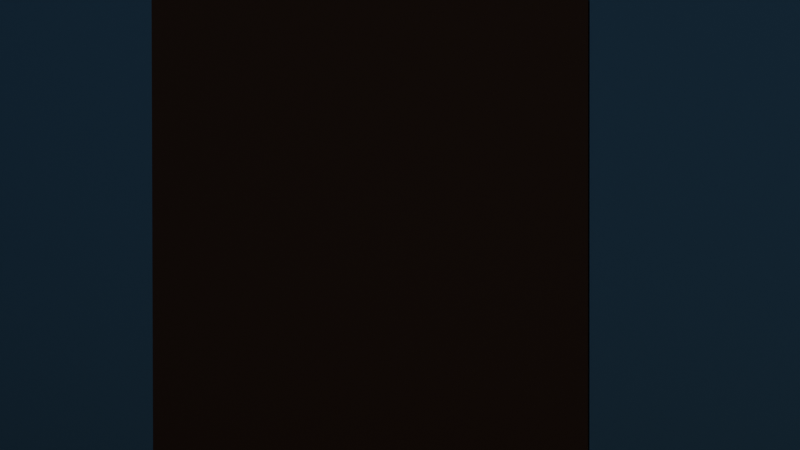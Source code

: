 # Source: Room_temp_.blend  (saved by Blender 3.3.6; exported with 4.5.12 LTS)
import bpy
from mathutils import Matrix  # noqa: F401  (used for matrix-valued properties, if any)

bpy.ops.wm.read_factory_settings(use_empty=True)
scene = bpy.context.scene
scene.name = 'Scene'

# ---- collections
col_collection = bpy.data.collections.new('Collection'); scene.collection.children.link(col_collection)

# ---- materials (node trees are filled in below, after node groups)
mat_floor = bpy.data.materials.new('Floor')
mat_floor.use_transparent_shadow = False
mat_door = bpy.data.materials.new('Door')
mat_door.use_transparent_shadow = False
mat_wall = bpy.data.materials.new('Wall')
mat_wall.use_transparent_shadow = False

# ---- material node trees
mat_floor.use_nodes = True; mat_floor.node_tree.nodes.clear()
_N = mat_floor.node_tree.nodes; _L = mat_floor.node_tree.links
n0 = _N.new('ShaderNodeBsdfPrincipled'); n0.name = 'Principled BSDF'; n0.location = (10, 300)
n0.distribution = 'GGX'
n0.subsurface_method = 'RANDOM_WALK_SKIN'
n0.inputs[0].default_value = (0.8, 0.3756, 0.04638, 1.0)
n0.inputs[3].default_value = 1.45
n0.inputs[27].default_value = (0.0, 0.0, 0.0, 1.0)
n0.inputs[28].default_value = 1.0
n1 = _N.new('ShaderNodeOutputMaterial'); n1.name = 'Material Output'; n1.location = (300, 300)
_L.new(n0.outputs[0], n1.inputs[0])
n1.is_active_output = True
mat_door.use_nodes = True; mat_door.node_tree.nodes.clear()
_N = mat_door.node_tree.nodes; _L = mat_door.node_tree.links
n0 = _N.new('ShaderNodeBsdfPrincipled'); n0.name = 'Principled BSDF'; n0.location = (10, 300)
n0.distribution = 'GGX'
n0.subsurface_method = 'RANDOM_WALK_SKIN'
n0.inputs[0].default_value = (0.07658, 0.02668, 0.007896, 1.0)
n0.inputs[3].default_value = 1.45
n0.inputs[27].default_value = (0.0, 0.0, 0.0, 1.0)
n0.inputs[28].default_value = 1.0
n1 = _N.new('ShaderNodeOutputMaterial'); n1.name = 'Material Output'; n1.location = (300, 300)
_L.new(n0.outputs[0], n1.inputs[0])
n1.is_active_output = True
mat_wall.use_nodes = True; mat_wall.node_tree.nodes.clear()
_N = mat_wall.node_tree.nodes; _L = mat_wall.node_tree.links
n0 = _N.new('ShaderNodeBsdfPrincipled'); n0.name = 'Principled BSDF'; n0.location = (10, 300)
n0.distribution = 'GGX'
n0.subsurface_method = 'RANDOM_WALK_SKIN'
n0.inputs[0].default_value = (0.09766, 0.3155, 0.5524, 1.0)
n0.inputs[3].default_value = 1.45
n0.inputs[27].default_value = (0.0, 0.0, 0.0, 1.0)
n0.inputs[28].default_value = 1.0
n1 = _N.new('ShaderNodeOutputMaterial'); n1.name = 'Material Output'; n1.location = (300, 300)
_L.new(n0.outputs[0], n1.inputs[0])
n1.is_active_output = True

# ---- world
world_world = bpy.data.worlds.new('World'); scene.world = world_world
world_world.use_nodes = True; world_world.node_tree.nodes.clear()
_N = world_world.node_tree.nodes; _L = world_world.node_tree.links
n0 = _N.new('ShaderNodeOutputWorld'); n0.name = 'World Output'; n0.location = (300, 300)
n1 = _N.new('ShaderNodeBackground'); n1.name = 'Background'; n1.location = (10, 300)
n1.inputs[0].default_value = (0.05088, 0.05088, 0.05088, 1.0)
_L.new(n1.outputs[0], n0.inputs[0])
n0.is_active_output = True
world_world.color = (0.05088, 0.05088, 0.05088)
world_world.use_sun_shadow = False
world_world.sun_shadow_jitter_overblur = 0.0

# ---- cameras
cam_camera = bpy.data.cameras.new('Camera')
cam_camera.lens = 49.73

# ---- meshes
me_cube_019 = bpy.data.meshes.new('Cube.019')
me_cube_019.from_pydata([(-1.0, -4.888, -1.0), (-1.0, -4.888, 1.0), (-1.0, 5.0, -1.0), (-1.0, 5.0, 1.0), (14.47, -4.888, -1.0), (14.47, -4.888, 1.0), (14.47, 5.0, -1.0), (14.47, 5.0, 1.0)], [], [(0, 1, 3, 2), (2, 3, 7, 6), (6, 7, 5, 4), (4, 5, 1, 0), (2, 6, 4, 0), (7, 3, 1, 5)])
_uv = me_cube_019.uv_layers.new(name='UVMap')
_uv.uv.foreach_set('vector', [0.375, 0.0, 0.625, 0.0, 0.625, 0.25, 0.375, 0.25, 0.375, 0.25, 0.625, 0.25, 0.625, 0.5, 0.375, 0.5, 0.375, 0.5, 0.625, 0.5, 0.625, 0.75, 0.375, 0.75, 0.375, 0.75, 0.625, 0.75, 0.625, 1.0, 0.375, 1.0, 0.125, 0.5, 0.375, 0.5, 0.375, 0.75, 0.125, 0.75, 0.625, 0.5, 0.875, 0.5, 0.875, 0.75, 0.625, 0.75])
me_cube_019.materials.append(mat_floor)
me_cube_019.update()
me_cube_027 = bpy.data.meshes.new('Cube.027')
me_cube_027.from_pydata([(-1.0, 0.0, 0.0), (-1.0, 0.0, 3.209), (-1.0, 1.828, 0.0), (-1.0, 1.828, 3.209), (1.0, 0.0, 0.0), (1.0, 0.0, 3.209), (1.0, 1.828, 0.0), (1.0, 1.828, 3.209)], [], [(0, 1, 3, 2), (2, 3, 7, 6), (6, 7, 5, 4), (4, 5, 1, 0), (2, 6, 4, 0), (7, 3, 1, 5)])
_uv = me_cube_027.uv_layers.new(name='UVMap')
_uv.uv.foreach_set('vector', [0.375, 0.0, 0.625, 0.0, 0.625, 0.25, 0.375, 0.25, 0.375, 0.25, 0.625, 0.25, 0.625, 0.5, 0.375, 0.5, 0.375, 0.5, 0.625, 0.5, 0.625, 0.75, 0.375, 0.75, 0.375, 0.75, 0.625, 0.75, 0.625, 1.0, 0.375, 1.0, 0.125, 0.5, 0.375, 0.5, 0.375, 0.75, 0.125, 0.75, 0.625, 0.5, 0.875, 0.5, 0.875, 0.75, 0.625, 0.75])
me_cube_027.materials.append(mat_door)
me_cube_027.update()
me_cube_032 = bpy.data.meshes.new('Cube.032')
me_cube_032.from_pydata([(-1.0, -1.0, -1.0), (-1.0, -1.0, 3.0), (-1.0, 4.663, -1.0), (-1.0, 4.663, 3.0), (1.0, -1.0, -1.0), (1.0, -1.0, 3.0), (1.0, 4.663, -1.0), (1.0, 4.663, 3.0), (-138.7, -5.112, -1.0), (-138.7, -5.112, 3.0), (-138.7, 2.597, -1.0), (-138.7, 2.597, 3.0), (-136.7, -5.112, -1.0), (-136.7, -5.112, 3.0), (-136.7, 2.597, -1.0), (-136.7, 2.597, 3.0), (-137.7, -5.0, -1.0), (-137.7, -5.0, 3.0), (-84.29, -5.0, -1.0), (-84.29, -5.0, 3.0), (-137.7, -5.225, -1.0), (-137.7, -5.225, 3.0), (-84.29, -5.225, -1.0), (-84.29, -5.225, 3.0), (-85.29, -5.112, -1.0), (-85.29, -5.112, 3.0), (-85.29, -1.0, -1.0), (-85.29, -1.0, 3.0), (-83.29, -5.112, -1.0), (-83.29, -5.112, 3.0), (-83.29, -1.0, -1.0), (-83.29, -1.0, 3.0), (-84.29, -1.0, -1.0), (-84.29, -1.0, 3.0), (-1.0, -1.0, -1.0), (-1.0, -1.0, 3.0), (-84.29, -1.225, -1.0), (-84.29, -1.225, 3.0), (-1.0, -1.225, -1.0), (-1.0, -1.225, 3.0), (-84.29, 4.888, -1.0), (-84.29, 4.888, 3.0), (-1.0, 4.888, -1.0), (-1.0, 4.888, 3.0), (-84.29, 4.663, -1.0), (-84.29, 4.663, 3.0), (-1.0, 4.663, -1.0), (-1.0, 4.663, 3.0), (-85.29, 2.597, -1.0), (-85.29, 2.597, 3.0), (-85.29, 4.888, -1.0), (-85.29, 4.888, 3.0), (-83.29, 2.597, -1.0), (-83.29, 2.597, 3.0), (-83.29, 4.888, -1.0), (-83.29, 4.888, 3.0), (-137.7, 2.822, -1.0), (-137.7, 2.822, 3.0), (-121.2, 2.822, -1.0), (-121.2, 2.822, 3.0), (-137.7, 2.597, -1.0), (-137.7, 2.597, 3.0), (-121.2, 2.597, -1.0), (-121.2, 2.597, 3.0), (-104.9, 2.822, -1.0), (-104.9, 2.822, 3.0), (-85.29, 2.822, -1.0), (-85.29, 2.822, 3.0), (-104.9, 2.597, -1.0), (-104.9, 2.597, 3.0), (-85.29, 2.597, -1.0), (-85.29, 2.597, 3.0), (-121.2, 2.822, 2.209), (-121.2, 2.822, 3.0), (-104.9, 2.822, 2.209), (-104.9, 2.822, 3.0), (-121.2, 2.597, 2.209), (-121.2, 2.597, 3.0), (-104.9, 2.597, 2.209), (-104.9, 2.597, 3.0)], [], [(0, 1, 3, 2), (2, 3, 7, 6), (6, 7, 5, 4), (4, 5, 1, 0), (2, 6, 4, 0), (7, 3, 1, 5), (8, 9, 11, 10), (10, 11, 15, 14), (14, 15, 13, 12), (12, 13, 9, 8), (10, 14, 12, 8), (15, 11, 9, 13), (16, 17, 19, 18), (18, 19, 23, 22), (22, 23, 21, 20), (20, 21, 17, 16), (18, 22, 20, 16), (23, 19, 17, 21), (24, 25, 27, 26), (26, 27, 31, 30), (30, 31, 29, 28), (28, 29, 25, 24), (26, 30, 28, 24), (31, 27, 25, 29), (32, 33, 35, 34), (34, 35, 39, 38), (38, 39, 37, 36), (36, 37, 33, 32), (34, 38, 36, 32), (39, 35, 33, 37), (40, 41, 43, 42), (42, 43, 47, 46), (46, 47, 45, 44), (44, 45, 41, 40), (42, 46, 44, 40), (47, 43, 41, 45), (48, 49, 51, 50), (50, 51, 55, 54), (54, 55, 53, 52), (52, 53, 49, 48), (50, 54, 52, 48), (55, 51, 49, 53), (56, 57, 59, 58), (58, 59, 63, 62), (62, 63, 61, 60), (60, 61, 57, 56), (58, 62, 60, 56), (63, 59, 57, 61), (64, 65, 67, 66), (66, 67, 71, 70), (70, 71, 69, 68), (68, 69, 65, 64), (66, 70, 68, 64), (71, 67, 65, 69), (72, 73, 75, 74), (74, 75, 79, 78), (78, 79, 77, 76), (76, 77, 73, 72), (74, 78, 76, 72), (79, 75, 73, 77)])
_uv = me_cube_032.uv_layers.new(name='UVMap')
_uv.uv.foreach_set('vector', [0.375, 0.0, 0.625, 0.0, 0.625, 0.25, 0.375, 0.25, 0.375, 0.25, 0.625, 0.25, 0.625, 0.5, 0.375, 0.5, 0.375, 0.5, 0.625, 0.5, 0.625, 0.75, 0.375, 0.75, 0.375, 0.75, 0.625, 0.75, 0.625, 1.0, 0.375, 1.0, 0.125, 0.5, 0.375, 0.5, 0.375, 0.75, 0.125, 0.75, 0.625, 0.5, 0.875, 0.5, 0.875, 0.75, 0.625, 0.75, 0.375, 0.0, 0.625, 0.0, 0.625, 0.25, 0.375, 0.25, 0.375, 0.25, 0.625, 0.25, 0.625, 0.5, 0.375, 0.5, 0.375, 0.5, 0.625, 0.5, 0.625, 0.75, 0.375, 0.75, 0.375, 0.75, 0.625, 0.75, 0.625, 1.0, 0.375, 1.0, 0.125, 0.5, 0.375, 0.5, 0.375, 0.75, 0.125, 0.75, 0.625, 0.5, 0.875, 0.5, 0.875, 0.75, 0.625, 0.75, 0.375, 0.0, 0.625, 0.0, 0.625, 0.25, 0.375, 0.25, 0.375, 0.25, 0.625, 0.25, 0.625, 0.5, 0.375, 0.5, 0.375, 0.5, 0.625, 0.5, 0.625, 0.75, 0.375, 0.75, 0.375, 0.75, 0.625, 0.75, 0.625, 1.0, 0.375, 1.0, 0.125, 0.5, 0.375, 0.5, 0.375, 0.75, 0.125, 0.75, 0.625, 0.5, 0.875, 0.5, 0.875, 0.75, 0.625, 0.75, 0.375, 0.0, 0.625, 0.0, 0.625, 0.25, 0.375, 0.25, 0.375, 0.25, 0.625, 0.25, 0.625, 0.5, 0.375, 0.5, 0.375, 0.5, 0.625, 0.5, 0.625, 0.75, 0.375, 0.75, 0.375, 0.75, 0.625, 0.75, 0.625, 1.0, 0.375, 1.0, 0.125, 0.5, 0.375, 0.5, 0.375, 0.75, 0.125, 0.75, 0.625, 0.5, 0.875, 0.5, 0.875, 0.75, 0.625, 0.75, 0.375, 0.0, 0.625, 0.0, 0.625, 0.25, 0.375, 0.25, 0.375, 0.25, 0.625, 0.25, 0.625, 0.5, 0.375, 0.5, 0.375, 0.5, 0.625, 0.5, 0.625, 0.75, 0.375, 0.75, 0.375, 0.75, 0.625, 0.75, 0.625, 1.0, 0.375, 1.0, 0.125, 0.5, 0.375, 0.5, 0.375, 0.75, 0.125, 0.75, 0.625, 0.5, 0.875, 0.5, 0.875, 0.75, 0.625, 0.75, 0.375, 0.0, 0.625, 0.0, 0.625, 0.25, 0.375, 0.25, 0.375, 0.25, 0.625, 0.25, 0.625, 0.5, 0.375, 0.5, 0.375, 0.5, 0.625, 0.5, 0.625, 0.75, 0.375, 0.75, 0.375, 0.75, 0.625, 0.75, 0.625, 1.0, 0.375, 1.0, 0.125, 0.5, 0.375, 0.5, 0.375, 0.75, 0.125, 0.75, 0.625, 0.5, 0.875, 0.5, 0.875, 0.75, 0.625, 0.75, 0.375, 0.0, 0.625, 0.0, 0.625, 0.25, 0.375, 0.25, 0.375, 0.25, 0.625, 0.25, 0.625, 0.5, 0.375, 0.5, 0.375, 0.5, 0.625, 0.5, 0.625, 0.75, 0.375, 0.75, 0.375, 0.75, 0.625, 0.75, 0.625, 1.0, 0.375, 1.0, 0.125, 0.5, 0.375, 0.5, 0.375, 0.75, 0.125, 0.75, 0.625, 0.5, 0.875, 0.5, 0.875, 0.75, 0.625, 0.75, 0.375, 0.0, 0.625, 0.0, 0.625, 0.25, 0.375, 0.25, 0.375, 0.25, 0.625, 0.25, 0.625, 0.5, 0.375, 0.5, 0.375, 0.5, 0.625, 0.5, 0.625, 0.75, 0.375, 0.75, 0.375, 0.75, 0.625, 0.75, 0.625, 1.0, 0.375, 1.0, 0.125, 0.5, 0.375, 0.5, 0.375, 0.75, 0.125, 0.75, 0.625, 0.5, 0.875, 0.5, 0.875, 0.75, 0.625, 0.75, 0.375, 0.0, 0.625, 0.0, 0.625, 0.25, 0.375, 0.25, 0.375, 0.25, 0.625, 0.25, 0.625, 0.5, 0.375, 0.5, 0.375, 0.5, 0.625, 0.5, 0.625, 0.75, 0.375, 0.75, 0.375, 0.75, 0.625, 0.75, 0.625, 1.0, 0.375, 1.0, 0.125, 0.5, 0.375, 0.5, 0.375, 0.75, 0.125, 0.75, 0.625, 0.5, 0.875, 0.5, 0.875, 0.75, 0.625, 0.75, 0.375, 0.0, 0.625, 0.0, 0.625, 0.25, 0.375, 0.25, 0.375, 0.25, 0.625, 0.25, 0.625, 0.5, 0.375, 0.5, 0.375, 0.5, 0.625, 0.5, 0.625, 0.75, 0.375, 0.75, 0.375, 0.75, 0.625, 0.75, 0.625, 1.0, 0.375, 1.0, 0.125, 0.5, 0.375, 0.5, 0.375, 0.75, 0.125, 0.75, 0.625, 0.5, 0.875, 0.5, 0.875, 0.75, 0.625, 0.75])
me_cube_032.materials.append(mat_wall)
me_cube_032.update()

# ---- objects
ob_cube_002 = bpy.data.objects.new('Cube.002', me_cube_019)
ob_cube_008 = bpy.data.objects.new('Cube.008', me_cube_027)
ob_cube_011 = bpy.data.objects.new('Cube.011', me_cube_032)
ob_camera = bpy.data.objects.new('Camera', cam_camera)

# ---- transforms, parenting, visibility, modifiers, constraints
ob_cube_002.location = (0.8876, 5.0, -0.1511)
ob_cube_002.scale = (1.0, 1.0, 0.1511)
ob_cube_008.location = (1.854, 7.822, 0.0)
ob_cube_008.rotation_euler = (0.0, -0.0, -1.571)
ob_cube_008.scale = (0.1124, 1.0, 1.0)
ob_cube_011.location = (15.47, 5.112, 1.0)
ob_cube_011.scale = (0.1124, 1.0, 1.0)
ob_camera.location = (2.631, 12.57, 1.882)
ob_camera.rotation_euler = (1.561, 0.00115, 3.144)

# ---- collection membership
col_collection.objects.link(ob_cube_002)
col_collection.objects.link(ob_cube_008)
col_collection.objects.link(ob_cube_011)
col_collection.objects.link(ob_camera)

# ---- scene / render settings (as saved in the file)
scene.camera = ob_camera
scene.frame_start = 1; scene.frame_end = 60; scene.frame_set(55)
scene.render.engine = 'BLENDER_EEVEE_NEXT'
scene.cycles.sampling_pattern = 'TABULATED_SOBOL'
scene.cycles.use_light_tree = False
scene.view_settings.view_transform = 'Filmic'
bpy.context.view_layer.update()

# ---- added for rendering (the .blend has no usable light): sun
light_auto_sun = bpy.data.lights.new('AutoSun', 'SUN')
light_auto_sun.energy = 3.0
light_auto_sun.angle = 0.0523599
ob_auto_sun = bpy.data.objects.new('AutoSun', light_auto_sun)
scene.collection.objects.link(ob_auto_sun)
ob_auto_sun.rotation_euler = (0.872665, 0.174533, 0.523599)
bpy.context.view_layer.update()
